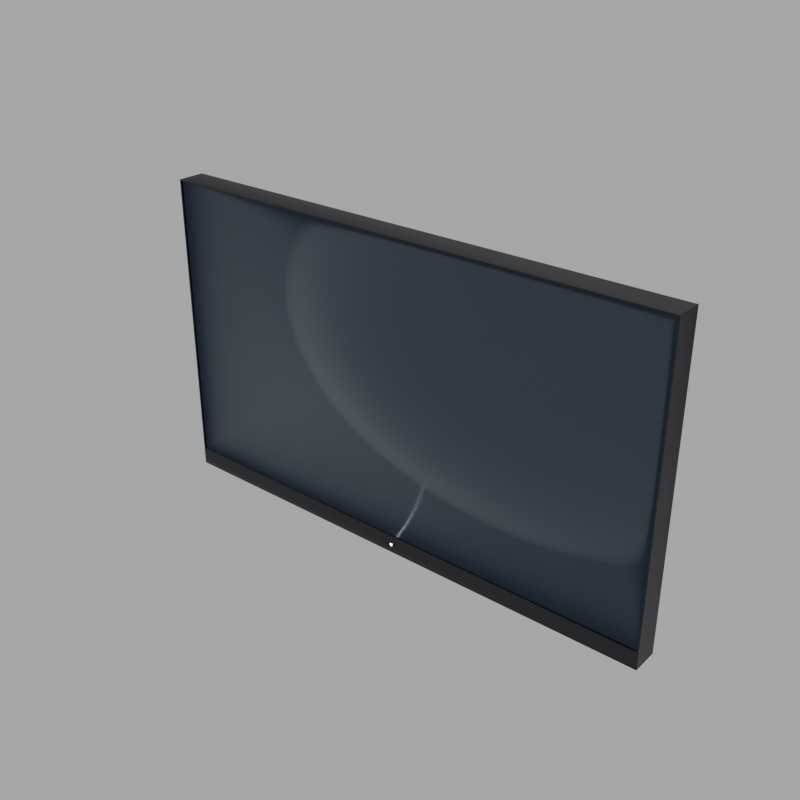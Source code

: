# Source: model.blend  (saved by Blender 4.2.66; exported with 4.5.12 LTS)
import bpy
from mathutils import Matrix  # noqa: F401  (used for matrix-valued properties, if any)

bpy.ops.wm.read_factory_settings(use_empty=True)
scene = bpy.context.scene
scene.name = 'Scene'

# ---- materials (node trees are filled in below, after node groups)
mat_bezel = bpy.data.materials.new('Bezel')
mat_screen = bpy.data.materials.new('Screen')
mat_indicator = bpy.data.materials.new('Indicator')

# ---- material node trees
mat_bezel.use_nodes = True; mat_bezel.node_tree.nodes.clear()
_N = mat_bezel.node_tree.nodes; _L = mat_bezel.node_tree.links
n0 = _N.new('ShaderNodeBsdfPrincipled'); n0.name = 'Principled BSDF'; n0.location = (10, 300)
n0.inputs[0].default_value = (0.008, 0.008, 0.009, 1.0)
n0.inputs[1].default_value = 0.04
n0.inputs[2].default_value = 0.48
n0.inputs[20].default_value = 0.1
n1 = _N.new('ShaderNodeOutputMaterial'); n1.name = 'Material Output'; n1.location = (300, 300)
_L.new(n0.outputs[0], n1.inputs[0])
n1.is_active_output = True
mat_screen.use_nodes = True; mat_screen.node_tree.nodes.clear()
_N = mat_screen.node_tree.nodes; _L = mat_screen.node_tree.links
n0 = _N.new('ShaderNodeBsdfPrincipled'); n0.name = 'Principled BSDF'; n0.location = (10, 300)
n0.inputs[0].default_value = (0.012, 0.016, 0.024, 1.0)
n0.inputs[2].default_value = 0.22
n0.inputs[19].default_value = 0.35
n0.inputs[20].default_value = 0.18
n0.inputs[27].default_value = (0.012, 0.018, 0.03, 1.0)
n0.inputs[28].default_value = 0.9
n1 = _N.new('ShaderNodeOutputMaterial'); n1.name = 'Material Output'; n1.location = (300, 300)
_L.new(n0.outputs[0], n1.inputs[0])
n1.is_active_output = True
mat_indicator.use_nodes = True; mat_indicator.node_tree.nodes.clear()
_N = mat_indicator.node_tree.nodes; _L = mat_indicator.node_tree.links
n0 = _N.new('ShaderNodeBsdfPrincipled'); n0.name = 'Principled BSDF'; n0.location = (10, 300)
n0.inputs[0].default_value = (0.75, 0.88, 1.0, 1.0)
n0.inputs[2].default_value = 0.2
n0.inputs[20].default_value = 0.1
n0.inputs[27].default_value = (0.65, 0.86, 1.0, 1.0)
n0.inputs[28].default_value = 18.0
n1 = _N.new('ShaderNodeOutputMaterial'); n1.name = 'Material Output'; n1.location = (300, 300)
_L.new(n0.outputs[0], n1.inputs[0])
n1.is_active_output = True

# ---- world
world_studio = bpy.data.worlds.new('Studio'); scene.world = world_studio
world_studio.use_nodes = True; world_studio.node_tree.nodes.clear()
_N = world_studio.node_tree.nodes; _L = world_studio.node_tree.links
n0 = _N.new('ShaderNodeBackground'); n0.name = 'Background'; n0.location = (10, 300)
n0.inputs[0].default_value = (0.84, 0.85, 0.87, 1.0)
n0.inputs[1].default_value = 0.55
n1 = _N.new('ShaderNodeOutputWorld'); n1.name = 'World Output'; n1.location = (300, 300)
_L.new(n0.outputs[0], n1.inputs[0])
n1.is_active_output = True

# ---- meshes
me_panel = bpy.data.meshes.new('Panel')
me_panel.from_pydata([(0.7239, -0.0381, 0.01889), (-0.7239, -0.0381, 0.01889), (-0.7239, -0.0381, 0.02689), (0.7239, -0.0381, 0.02689), (0.7239, -0.0381, 0.04976), (-0.7239, -0.0381, 0.04976), (-0.7239, -0.0381, 0.8592), (0.7239, -0.0381, 0.8592), (-0.723, -0.0372, 0.0), (-0.7239, -0.0381, 0.0009), (-0.7236, -0.03784, 0.0002636), (0.723, -0.0372, 0.0), (0.7239, -0.0381, 0.0009), (0.7236, -0.03784, 0.0002636), (-0.018, -0.0372, 0.01979), (-0.0189, -0.0381, 0.01889), (-0.01826, -0.03784, 0.01916), (-0.018, -0.0372, 0.02599), (-0.0171, -0.0381, 0.02689), (-0.01774, -0.03784, 0.02663), (0.018, -0.0372, 0.01979), (0.0171, -0.0381, 0.01889), (0.01774, -0.03784, 0.01916), (0.018, -0.0372, 0.02599), (0.0189, -0.0381, 0.02689), (0.01826, -0.03784, 0.02663), (-0.7195, -0.0372, 0.05066), (-0.7195, -0.0381, 0.04976), (-0.7195, -0.03765, 0.05021), (-0.7195, -0.0372, 0.8583), (-0.7195, -0.0381, 0.8592), (-0.7195, -0.03765, 0.8587), (0.7195, -0.0372, 0.05066), (0.7195, -0.0381, 0.04976), (0.7195, -0.03774, 0.05012), (0.7195, -0.0372, 0.8583), (0.7195, -0.0381, 0.8592), (0.7195, -0.03765, 0.8587), (0.723, -0.0372, 0.8636), (0.7239, -0.0381, 0.8627), (0.7236, -0.03784, 0.8633), (-0.723, -0.0372, 0.8636), (-0.7239, -0.0381, 0.8627), (-0.7236, -0.03784, 0.8633), (0.018, -0.0372, 0.01979), (0.0171, -0.0363, 0.01979), (0.0171, -0.0372, 0.01889), (0.01774, -0.03656, 0.01979), (0.01762, -0.03668, 0.01927), (0.0171, -0.03656, 0.01916), (0.01774, -0.0372, 0.01916), (-0.018, -0.0372, 0.01979), (-0.0171, -0.0372, 0.01889), (-0.0171, -0.0363, 0.01979), (-0.01774, -0.0372, 0.01916), (-0.01762, -0.03668, 0.01927), (-0.0171, -0.03656, 0.01916), (-0.01774, -0.03656, 0.01979), (-0.018, -0.0372, 0.02599), (-0.0171, -0.0363, 0.02599), (-0.0171, -0.0372, 0.02689), (-0.01774, -0.03656, 0.02599), (-0.01762, -0.03668, 0.02651), (-0.0171, -0.03656, 0.02663), (-0.01774, -0.0372, 0.02663), (0.018, -0.0372, 0.02599), (0.0171, -0.0372, 0.02689), (0.0171, -0.0363, 0.02599), (0.01774, -0.0372, 0.02663), (0.01762, -0.03668, 0.02651), (0.0171, -0.03656, 0.02663), (0.01774, -0.03656, 0.02599), (0.7195, -0.029, 0.05066), (0.7186, -0.0281, 0.05066), (0.7186, -0.029, 0.04976), (0.7192, -0.02836, 0.05066), (0.7191, -0.02848, 0.05014), (0.7186, -0.02836, 0.05003), (0.7192, -0.029, 0.05003), (-0.7195, -0.029, 0.05066), (-0.7186, -0.029, 0.04976), (-0.7186, -0.0281, 0.05066), (-0.7192, -0.029, 0.05003), (-0.7191, -0.02848, 0.05014), (-0.7186, -0.02836, 0.05003), (-0.7192, -0.02836, 0.05066), (-0.7195, -0.029, 0.8583), (-0.7186, -0.0281, 0.8583), (-0.7186, -0.029, 0.8592), (-0.7192, -0.02836, 0.8583), (-0.7191, -0.02848, 0.8588), (-0.7186, -0.02836, 0.8589), (-0.7192, -0.029, 0.8589), (0.7195, -0.029, 0.8583), (0.7186, -0.029, 0.8592), (0.7186, -0.0281, 0.8583), (0.7192, -0.029, 0.8589), (0.7191, -0.02848, 0.8588), (0.7186, -0.02836, 0.8589), (0.7192, -0.02836, 0.8583), (-0.7239, 0.0372, 0.0009), (-0.723, 0.0381, 0.0009), (-0.723, 0.0372, 0.0), (-0.7236, 0.03784, 0.0009), (-0.7235, 0.03772, 0.0003804), (-0.723, 0.03784, 0.0002636), (-0.7236, 0.0372, 0.0002636), (0.723, 0.0381, 0.0009), (0.7239, 0.0372, 0.0009), (0.723, 0.0372, 0.0), (0.7236, 0.03784, 0.0009), (0.7235, 0.03772, 0.0003804), (0.7236, 0.0372, 0.0002636), (0.723, 0.03784, 0.0002636), (0.7239, 0.0372, 0.8627), (0.723, 0.0381, 0.8627), (0.723, 0.0372, 0.8636), (0.7236, 0.03784, 0.8627), (0.7235, 0.03772, 0.8632), (0.723, 0.03784, 0.8633), (0.7236, 0.0372, 0.8633), (-0.7239, 0.0372, 0.8627), (-0.723, 0.0372, 0.8636), (-0.723, 0.0381, 0.8627), (-0.7236, 0.0372, 0.8633), (-0.7235, 0.03772, 0.8632), (-0.723, 0.03784, 0.8633), (-0.7236, 0.03784, 0.8627)], [], [(8, 102, 109, 11), (17, 14, 51, 58), (5, 27, 30, 6), (2, 3, 4, 5), (29, 26, 79, 86), (6, 7, 39, 42), (41, 38, 116, 122), (24, 18, 60, 66), (20, 23, 65, 44), (15, 21, 46, 52), (21, 0, 3, 24), (81, 73, 95, 87), (36, 30, 88, 94), (32, 35, 93, 72), (27, 33, 74, 80), (33, 4, 7, 36), (101, 123, 115, 107), (9, 42, 121, 100), (53, 45, 67, 59), (39, 12, 108, 114), (1, 15, 18, 2), (44, 47, 48, 50), (45, 49, 48, 47), (46, 50, 48, 49), (51, 54, 55, 57), (52, 56, 55, 54), (53, 57, 55, 56), (58, 61, 62, 64), (59, 63, 62, 61), (60, 64, 62, 63), (65, 68, 69, 71), (66, 70, 69, 68), (67, 71, 69, 70), (72, 75, 76, 78), (73, 77, 76, 75), (74, 78, 76, 77), (79, 82, 83, 85), (80, 84, 83, 82), (81, 85, 83, 84), (86, 89, 90, 92), (87, 91, 90, 89), (88, 92, 90, 91), (93, 96, 97, 99), (94, 98, 97, 96), (95, 99, 97, 98), (100, 103, 104, 106), (101, 105, 104, 103), (102, 106, 104, 105), (107, 110, 111, 113), (108, 112, 111, 110), (109, 113, 111, 112), (114, 117, 118, 120), (115, 119, 118, 117), (116, 120, 118, 119), (121, 124, 125, 127), (122, 126, 125, 124), (123, 127, 125, 126), (8, 11, 13, 10), (10, 13, 12, 9), (14, 17, 19, 16), (16, 19, 18, 15), (23, 20, 22, 25), (25, 22, 21, 24), (26, 29, 31, 28), (28, 31, 30, 27), (35, 32, 34, 37), (37, 34, 33, 36), (38, 41, 43, 40), (40, 43, 42, 39), (51, 14, 16, 54), (54, 16, 15, 52), (20, 44, 50, 22), (22, 50, 46, 21), (45, 53, 56, 49), (49, 56, 52, 46), (65, 23, 25, 68), (68, 25, 24, 66), (17, 58, 64, 19), (19, 64, 60, 18), (59, 67, 70, 63), (63, 70, 66, 60), (53, 59, 61, 57), (57, 61, 58, 51), (67, 45, 47, 71), (71, 47, 44, 65), (79, 26, 28, 82), (82, 28, 27, 80), (32, 72, 78, 34), (34, 78, 74, 33), (73, 81, 84, 77), (77, 84, 80, 74), (93, 35, 37, 96), (96, 37, 36, 94), (29, 86, 92, 31), (31, 92, 88, 30), (87, 95, 98, 91), (91, 98, 94, 88), (81, 87, 89, 85), (85, 89, 86, 79), (95, 73, 75, 99), (99, 75, 72, 93), (9, 100, 106, 10), (10, 106, 102, 8), (101, 107, 113, 105), (105, 113, 109, 102), (108, 12, 13, 112), (112, 13, 11, 109), (121, 42, 43, 124), (124, 43, 41, 122), (39, 114, 120, 40), (40, 120, 116, 38), (115, 123, 126, 119), (119, 126, 122, 116), (123, 101, 103, 127), (127, 103, 100, 121), (107, 115, 117, 110), (110, 117, 114, 108), (9, 12, 0, 1)])
me_panel.polygons.foreach_set('use_smooth', [True] * 118)
_k = set([(9, 10), (12, 13), (14, 17), (14, 51), (15, 16), (15, 18), (15, 52), (17, 58), (18, 19), (20, 23), (20, 44), (21, 22), (21, 24), (23, 65), (24, 25), (24, 66), (27, 30), (33, 36), (39, 40), (42, 43), (44, 65), (51, 58)])
me_panel.attributes.new('sharp_edge', 'BOOLEAN', 'EDGE').data.foreach_set('value', [ (min(e.vertices), max(e.vertices)) in _k for e in me_panel.edges])
me_panel.materials.append(mat_bezel)
me_panel.update()
me_panel.normals_split_custom_set([tuple(v) for v in zip(*[iter([-0.1485, 0.1333, -0.9799, 0.1701, 0.1797, -0.9689, 0.1797, -0.1701, -0.9689, -0.1333, -0.1485, -0.9799, 0.0, 0.0, 0.0, 0.0, 0.0, 0.0, 0.0, 0.0, 0.0, 0.0, 0.0, 0.0, 0.0, -1.0, 0.0, 0.0, -1.0, 0.0, 0.0, -1.0, 0.0, 0.0, -1.0, 0.0, 0.0, -1.0, 0.0, 0.0, -1.0, 0.0, 0.0, -1.0, 0.0, 0.0, -1.0, 0.0, 0.9917, 0.06966, -0.1079, 0.9885, 0.05104, 0.1426, 0.9089, -0.1695, 0.3811, 0.9485, -0.006831, -0.3167, 0.0, -1.0, 0.0, 0.0, -1.0, 0.0, 0.1567, -0.9397, 0.304, -0.1089, -0.994, -0.01196, 0.1333, -0.1485, 0.9799, 0.1485, 0.1333, 0.9799, -0.17, 0.1796, 0.9689, -0.1797, -0.1701, 0.9689, 0.0, 0.0, -1.0, -0.005017, 0.04398, -0.999, -0.01955, -0.3707, -0.9286, -0.4664, -0.4552, -0.7585, 0.0, 0.0, 0.0, 0.0, 0.0, 0.0, 0.0, 0.0, 0.0, 0.0, 0.0, 0.0, 0.0, 0.0, 1.0, 0.005017, 0.04398, 0.999, 0.01955, -0.3707, 0.9286, 0.4664, -0.4552, 0.7585, 0.0, -1.0, 0.0, 0.0, -1.0, 0.0, 0.0, -1.0, 0.0, 0.0, -1.0, 0.0, -0.01957, -0.9285, 0.3707, -0.1634, -0.881, 0.4439, 0.01957, -0.9285, -0.3707, 0.1634, -0.881, -0.4439, -0.4497, -0.5323, -0.7172, 0.08961, -0.2405, -0.9665, 0.587, -0.1653, -0.7925, -0.2032, -0.5223, -0.8282, -0.9928, 0.06413, 0.101, -0.9885, 0.05104, -0.1426, -0.9088, -0.1695, -0.3812, -0.9505, -0.01024, 0.3105, 0.4497, -0.5323, 0.7172, -0.08436, -0.2362, 0.968, -0.5667, -0.1662, 0.807, 0.2032, -0.5223, 0.8282, 0.0, -1.0, 0.0, 0.0, -1.0, 0.0, 0.0, -1.0, 0.0, 0.0, -1.0, 0.0, -0.1797, 0.9689, 0.1701, 0.1701, 0.9689, 0.1797, 0.1797, 0.9689, -0.1701, -0.1701, 0.9689, -0.1797, -0.994, -0.1088, 0.01194, -0.9397, -0.1567, 0.304, -0.9689, 0.1796, -0.1701, -0.9689, -0.17, -0.1796, 0.4439, -0.8811, 0.1634, -0.3707, -0.9286, -0.01955, 0.01955, -0.9286, -0.3707, 0.3707, -0.9286, 0.01955, 0.994, -0.1088, -0.01193, 0.9397, -0.1567, -0.3039, 0.9689, 0.1797, 0.17, 0.9689, -0.17, 0.1797, 0.0, -1.0, 0.0, 0.0, -1.0, 0.0, 0.0, -1.0, 0.0, 0.0, -1.0, 0.0, -0.9406, -0.2402, 0.2402, -0.6016, -0.6016, 0.5255, -0.6902, -0.2171, 0.6903, -0.3886, -0.1342, 0.9116, -0.3707, -0.9286, -0.01955, -0.5255, -0.6016, 0.6016, -0.6902, -0.2171, 0.6903, -0.6016, -0.6016, 0.5255, 0.01955, -0.3707, 0.9286, -0.3886, -0.1342, 0.9116, -0.6902, -0.2171, 0.6903, -0.5255, -0.6016, 0.6016, 0.8666, -0.4523, 0.2106, 0.7524, -0.26, 0.6052, 0.6902, -0.6903, 0.2171, 0.9052, -0.3821, 0.1863, 0.4664, -0.4552, 0.7585, 0.5255, -0.6016, 0.6016, 0.6902, -0.6903, 0.2171, 0.7524, -0.26, 0.6052, 0.4439, -0.8811, 0.1634, 0.9052, -0.3821, 0.1863, 0.6902, -0.6903, 0.2171, 0.5255, -0.6016, 0.6016, 0.9406, -0.2402, -0.2402, 0.6921, -0.6921, 0.205, 0.6902, -0.2171, -0.6903, 0.3886, -0.1342, -0.9116, 0.3707, -0.9286, 0.01955, 0.5255, -0.6016, -0.6016, 0.6902, -0.2171, -0.6903, 0.6921, -0.6921, 0.205, -0.01955, -0.3707, -0.9286, 0.3886, -0.1342, -0.9116, 0.6902, -0.2171, -0.6903, 0.5255, -0.6016, -0.6016, -0.8666, -0.4523, -0.2106, -0.7524, -0.26, -0.6052, -0.6902, -0.6903, -0.2171, -0.3886, -0.9116, -0.1342, -0.4664, -0.4552, -0.7585, -0.5255, -0.6016, -0.6016, -0.6902, -0.6903, -0.2171, -0.7524, -0.26, -0.6052, 0.01955, -0.9286, -0.3707, -0.3886, -0.9116, -0.1342, -0.6902, -0.6903, -0.2171, -0.5255, -0.6016, -0.6016, -0.9505, -0.01024, 0.3105, -0.6921, -0.6921, -0.2049, -0.6902, -0.2171, 0.6903, -0.8519, -0.4068, 0.3297, -0.1634, -0.881, 0.4439, -0.5254, -0.6016, 0.6016, -0.6902, -0.2171, 0.6903, -0.6921, -0.6921, -0.2049, -0.5667, -0.1662, 0.807, -0.8519, -0.4068, 0.3297, -0.6902, -0.2171, 0.6903, -0.5254, -0.6016, 0.6016, 0.9089, -0.1695, 0.3811, 0.7905, 0.1482, 0.5943, 0.6902, -0.6903, 0.2171, 0.3886, -0.9116, 0.1342, 0.2032, -0.5223, 0.8282, 0.5254, -0.6017, 0.6016, 0.6902, -0.6903, 0.2171, 0.7905, 0.1482, 0.5943, -0.01957, -0.9285, 0.3707, 0.3886, -0.9116, 0.1342, 0.6902, -0.6903, 0.2171, 0.5254, -0.6017, 0.6016, 0.9485, -0.006831, -0.3167, 0.6016, -0.6017, -0.5255, 0.6902, -0.2171, -0.6903, 0.8436, -0.4144, -0.3416, 0.1634, -0.881, -0.4439, 0.5255, -0.6016, -0.6016, 0.6902, -0.2171, -0.6903, 0.6016, -0.6017, -0.5255, 0.587, -0.1653, -0.7925, 0.8436, -0.4144, -0.3416, 0.6902, -0.2171, -0.6903, 0.5255, -0.6016, -0.6016, -0.9088, -0.1695, -0.3812, -0.7905, 0.1482, -0.5943, -0.6902, -0.6903, -0.2171, -0.9051, -0.3821, -0.1863, -0.2032, -0.5223, -0.8282, -0.5255, -0.6016, -0.6016, -0.6902, -0.6903, -0.2171, -0.7905, 0.1482, -0.5943, 0.01957, -0.9285, -0.3707, -0.9051, -0.3821, -0.1863, -0.6902, -0.6903, -0.2171, -0.5255, -0.6016, -0.6016, -0.9689, -0.17, -0.1796, -0.5273, 0.5273, -0.6662, -0.7058, 0.06188, -0.7057, -0.9592, 0.1837, -0.215, -0.1797, 0.9689, 0.1701, -0.6662, 0.5273, -0.5273, -0.7058, 0.06188, -0.7057, -0.5273, 0.5273, -0.6662, 0.1701, 0.1797, -0.9689, -0.9592, 0.1837, -0.215, -0.7058, 0.06188, -0.7057, -0.6662, 0.5273, -0.5273, -0.1701, 0.9689, -0.1797, 0.5273, 0.5274, -0.6662, 0.06184, 0.7058, -0.7057, 0.1837, 0.9592, -0.2151, 0.9689, 0.1797, 0.17, 0.5273, 0.6663, -0.5273, 0.06184, 0.7058, -0.7057, 0.5273, 0.5274, -0.6662, 0.1797, -0.1701, -0.9689, 0.1837, 0.9592, -0.2151, 0.06184, 0.7058, -0.7057, 0.5273, 0.6663, -0.5273, 0.9689, -0.17, 0.1797, 0.5273, 0.5274, 0.6662, 0.7057, 0.06183, 0.7058, 0.9592, 0.1836, 0.215, 0.1797, 0.9689, -0.1701, 0.6662, 0.5273, 0.5274, 0.7057, 0.06183, 0.7058, 0.5273, 0.5274, 0.6662, -0.17, 0.1796, 0.9689, 0.9592, 0.1836, 0.215, 0.7057, 0.06183, 0.7058, 0.6662, 0.5273, 0.5274, -0.9689, 0.1796, -0.1701, -0.5273, 0.6662, 0.5273, -0.7058, 0.7057, 0.06192, -0.9592, 0.215, 0.1837, -0.1797, -0.1701, 0.9689, -0.6662, 0.5274, 0.5273, -0.7058, 0.7057, 0.06192, -0.5273, 0.6662, 0.5273, 0.1701, 0.9689, 0.1797, -0.9592, 0.215, 0.1837, -0.7058, 0.7057, 0.06192, -0.6662, 0.5274, 0.5273, -0.1485, 0.1333, -0.9799, -0.1333, -0.1485, -0.9799, 0.6785, -0.6785, -0.2814, -0.6785, -0.6785, -0.2814, -0.6785, -0.6785, -0.2814, 0.6785, -0.6785, -0.2814, 0.1089, -0.994, 0.01197, -0.1567, -0.9397, -0.304, 0.9586, -0.2639, 0.1073, 0.9836, 1.47e-06, -0.1803, 0.8836, -0.1766, -0.4337, 0.8319, -0.5382, 0.1352, 0.8319, -0.5382, 0.1352, 0.8836, -0.1766, -0.4337, -2.013e-05, -1.0, -3.526e-06, -8.707e-05, -1.0, -5.841e-06, -0.9586, -0.2639, -0.1073, -0.9836, 8.717e-07, 0.1803, -0.8836, -0.1766, 0.4337, -0.8319, -0.5382, -0.1352, -0.8319, -0.5382, -0.1352, -0.8836, -0.1766, 0.4337, 2.013e-05, -1.0, 3.526e-06, 8.707e-05, -1.0, 5.841e-06, 0.9885, 0.05104, 0.1426, 0.9917, 0.06966, -0.1079, 0.9218, 0.05611, -0.3836, 0.9247, 0.06566, 0.375, 0.9247, 0.06566, 0.375, 0.9218, 0.05611, -0.3836, 0.08961, -0.2405, -0.9665, 0.4497, -0.5323, 0.7172, -0.9885, 0.05104, -0.1426, -0.9928, 0.06413, 0.101, -0.9068, 0.06716, 0.4162, -0.9247, 0.06566, -0.3751, -0.9247, 0.06566, -0.3751, -0.9068, 0.06716, 0.4162, -0.08436, -0.2362, 0.968, -0.4497, -0.5323, -0.7172, 0.1485, 0.1333, 0.9799, 0.1333, -0.1485, 0.9799, -0.6785, -0.6785, 0.2815, 0.6785, -0.6785, 0.2815, 0.6785, -0.6785, 0.2815, -0.6785, -0.6785, 0.2815, -0.1089, -0.994, -0.01196, 0.1567, -0.9397, 0.304, 0.8666, -0.4523, 0.2106, 0.9586, -0.2639, 0.1073, 0.8319, -0.5382, 0.1352, 0.7524, -0.26, 0.6052, 0.7524, -0.26, 0.6052, 0.8319, -0.5382, 0.1352, 7.376e-05, 2.155e-05, 1.0, 0.4664, -0.4552, 0.7585, -0.9836, 8.717e-07, 0.1803, -0.9406, -0.2402, 0.2402, -0.3886, -0.1342, 0.9116, -0.8836, -0.1766, 0.4337, -0.8836, -0.1766, 0.4337, -0.3886, -0.1342, 0.9116, 0.01955, -0.3707, 0.9286, 0.005017, 0.04398, 0.999, -0.3707, -0.9286, -0.01955, 0.4439, -0.8811, 0.1634, 0.5255, -0.6016, 0.6016, -0.5255, -0.6016, 0.6016, -0.5255, -0.6016, 0.6016, 0.5255, -0.6016, 0.6016, 0.4664, -0.4552, 0.7585, 0.01955, -0.3707, 0.9286, -0.8666, -0.4523, -0.2106, -0.9586, -0.2639, -0.1073, -0.8319, -0.5382, -0.1352, -0.7524, -0.26, -0.6052, -0.7524, -0.26, -0.6052, -0.8319, -0.5382, -0.1352, -7.242e-05, 2.447e-05, -1.0, -0.4664, -0.4552, -0.7585, 0.9836, 1.47e-06, -0.1803, 0.9406, -0.2402, -0.2402, 0.3886, -0.1342, -0.9116, 0.8836, -0.1766, -0.4337, 0.8836, -0.1766, -0.4337, 0.3886, -0.1342, -0.9116, -0.01955, -0.3707, -0.9286, -0.005017, 0.04398, -0.999, 0.3707, -0.9286, 0.01955, 0.01955, -0.9286, -0.3707, -0.5255, -0.6016, -0.6016, 0.5255, -0.6016, -0.6016, 0.5255, -0.6016, -0.6016, -0.5255, -0.6016, -0.6016, -0.4664, -0.4552, -0.7585, -0.01955, -0.3707, -0.9286, 0.4439, -0.8811, 0.1634, 0.3707, -0.9286, 0.01955, 0.6921, -0.6921, 0.205, 0.9052, -0.3821, 0.1863, 0.9052, -0.3821, 0.1863, 0.6921, -0.6921, 0.205, 0.9406, -0.2402, -0.2402, 0.8666, -0.4523, 0.2106, 0.01955, -0.9286, -0.3707, -0.3707, -0.9286, -0.01955, -0.6016, -0.6016, 0.5255, -0.3886, -0.9116, -0.1342, -0.3886, -0.9116, -0.1342, -0.6016, -0.6016, 0.5255, -0.9406, -0.2402, 0.2402, -0.8666, -0.4523, -0.2106, 0.9089, -0.1695, 0.3811, 0.9885, 0.05104, 0.1426, 0.9247, 0.06566, 0.375, 0.7905, 0.1482, 0.5943, 0.7905, 0.1482, 0.5943, 0.9247, 0.06566, 0.375, 0.4497, -0.5323, 0.7172, 0.2032, -0.5223, 0.8282, -0.9928, 0.06413, 0.101, -0.9505, -0.01024, 0.3105, -0.8519, -0.4068, 0.3297, -0.9068, 0.06716, 0.4162, -0.9068, 0.06716, 0.4162, -0.8519, -0.4068, 0.3297, -0.5667, -0.1662, 0.807, -0.08436, -0.2362, 0.968, -0.1634, -0.881, 0.4439, -0.01957, -0.9285, 0.3707, 0.5254, -0.6017, 0.6016, -0.5254, -0.6016, 0.6016, -0.5254, -0.6016, 0.6016, 0.5254, -0.6017, 0.6016, 0.2032, -0.5223, 0.8282, -0.5667, -0.1662, 0.807, -0.9088, -0.1695, -0.3812, -0.9885, 0.05104, -0.1426, -0.9247, 0.06566, -0.3751, -0.7905, 0.1482, -0.5943, -0.7905, 0.1482, -0.5943, -0.9247, 0.06566, -0.3751, -0.4497, -0.5323, -0.7172, -0.2032, -0.5223, -0.8282, 0.9917, 0.06966, -0.1079, 0.9485, -0.006831, -0.3167, 0.8436, -0.4144, -0.3416, 0.9218, 0.05611, -0.3836, 0.9218, 0.05611, -0.3836, 0.8436, -0.4144, -0.3416, 0.587, -0.1653, -0.7925, 0.08961, -0.2405, -0.9665, 0.1634, -0.881, -0.4439, 0.01957, -0.9285, -0.3707, -0.5255, -0.6016, -0.6016, 0.5255, -0.6016, -0.6016, 0.5255, -0.6016, -0.6016, -0.5255, -0.6016, -0.6016, -0.2032, -0.5223, -0.8282, 0.587, -0.1653, -0.7925, -0.01957, -0.9285, 0.3707, 0.1634, -0.881, -0.4439, 0.6016, -0.6017, -0.5255, 0.3886, -0.9116, 0.1342, 0.3886, -0.9116, 0.1342, 0.6016, -0.6017, -0.5255, 0.9485, -0.006831, -0.3167, 0.9089, -0.1695, 0.3811, 0.01957, -0.9285, -0.3707, -0.1634, -0.881, 0.4439, -0.6921, -0.6921, -0.2049, -0.9051, -0.3821, -0.1863, -0.9051, -0.3821, -0.1863, -0.6921, -0.6921, -0.2049, -0.9505, -0.01024, 0.3105, -0.9088, -0.1695, -0.3812, -0.994, -0.1088, 0.01194, -0.9689, -0.17, -0.1796, -0.9592, 0.1837, -0.215, -0.6785, -0.6785, -0.2814, -0.6785, -0.6785, -0.2814, -0.9592, 0.1837, -0.215, 0.1701, 0.1797, -0.9689, -0.1485, 0.1333, -0.9799, -0.1797, 0.9689, 0.1701, -0.1701, 0.9689, -0.1797, 0.1837, 0.9592, -0.2151, -0.6662, 0.5273, -0.5273, -0.6662, 0.5273, -0.5273, 0.1837, 0.9592, -0.2151, 0.1797, -0.1701, -0.9689, 0.1701, 0.1797, -0.9689, 0.9689, 0.1797, 0.17, 0.9397, -0.1567, -0.3039, 0.6785, -0.6785, -0.2814, 0.5273, 0.6663, -0.5273, 0.5273, 0.6663, -0.5273, 0.6785, -0.6785, -0.2814, -0.1333, -0.1485, -0.9799, 0.1797, -0.1701, -0.9689, -0.9689, 0.1796, -0.1701, -0.9397, -0.1567, 0.304, -0.6785, -0.6785, 0.2815, -0.5273, 0.6662, 0.5273, -0.5273, 0.6662, 0.5273, -0.6785, -0.6785, 0.2815, 0.1333, -0.1485, 0.9799, -0.1797, -0.1701, 0.9689, 0.994, -0.1088, -0.01193, 0.9689, -0.17, 0.1797, 0.9592, 0.1836, 0.215, 0.6785, -0.6785, 0.2815, 0.6785, -0.6785, 0.2815, 0.9592, 0.1836, 0.215, -0.17, 0.1796, 0.9689, 0.1485, 0.1333, 0.9799, 0.1797, 0.9689, -0.1701, 0.1701, 0.9689, 0.1797, -0.6662, 0.5274, 0.5273, 0.6662, 0.5273, 0.5274, 0.6662, 0.5273, 0.5274, -0.6662, 0.5274, 0.5273, -0.1797, -0.1701, 0.9689, -0.17, 0.1796, 0.9689, 0.1701, 0.9689, 0.1797, -0.1797, 0.9689, 0.1701, -0.5273, 0.5273, -0.6662, -0.9592, 0.215, 0.1837, -0.9592, 0.215, 0.1837, -0.5273, 0.5273, -0.6662, -0.9689, -0.17, -0.1796, -0.9689, 0.1796, -0.1701, -0.1701, 0.9689, -0.1797, 0.1797, 0.9689, -0.1701, 0.5273, 0.5274, 0.6662, 0.5273, 0.5274, -0.6662, 0.5273, 0.5274, -0.6662, 0.5273, 0.5274, 0.6662, 0.9689, -0.17, 0.1797, 0.9689, 0.1797, 0.17, -0.1567, -0.9397, -0.304, 0.1089, -0.994, 0.01197, 0.0, -1.0, 0.0, 0.0, -1.0, 0.0])] * 3)])
me_screen = bpy.data.meshes.new('Screen')
me_screen.from_pydata([(-0.7179, -0.0341, 0.05136), (-0.7179, -0.0341, 0.8576), (-0.7179, -0.0291, 0.05136), (-0.7179, -0.0291, 0.8576), (0.7179, -0.0341, 0.05136), (0.7179, -0.0341, 0.8576), (0.7179, -0.0291, 0.05136), (0.7179, -0.0291, 0.8576)], [], [(0, 1, 3, 2), (2, 3, 7, 6), (6, 7, 5, 4), (4, 5, 1, 0), (2, 6, 4, 0), (7, 3, 1, 5)])
me_screen.polygons.foreach_set('use_smooth', [True] * 6)
_k = set([(0, 1), (0, 2), (0, 4), (1, 3), (1, 5), (2, 3), (2, 6), (3, 7), (4, 5), (4, 6), (5, 7), (6, 7)])
me_screen.attributes.new('sharp_edge', 'BOOLEAN', 'EDGE').data.foreach_set('value', [ (min(e.vertices), max(e.vertices)) in _k for e in me_screen.edges])
me_screen.materials.append(mat_screen)
me_screen.update()
me_indicator = bpy.data.meshes.new('Indicator')
me_indicator.from_pydata([(0.0032, -0.03735, 0.02289), (0.0032, -0.03595, 0.02289), (0.003091, -0.03735, 0.02372), (0.003091, -0.03595, 0.02372), (0.002771, -0.03735, 0.02449), (0.002771, -0.03595, 0.02449), (0.002263, -0.03735, 0.02515), (0.002263, -0.03595, 0.02515), (0.0016, -0.03735, 0.02566), (0.0016, -0.03595, 0.02566), (0.0008282, -0.03735, 0.02598), (0.0008282, -0.03595, 0.02598), (1.959e-19, -0.03735, 0.02609), (1.959e-19, -0.03595, 0.02609), (-0.0008282, -0.03735, 0.02598), (-0.0008282, -0.03595, 0.02598), (-0.0016, -0.03735, 0.02566), (-0.0016, -0.03595, 0.02566), (-0.002263, -0.03735, 0.02515), (-0.002263, -0.03595, 0.02515), (-0.002771, -0.03735, 0.02449), (-0.002771, -0.03595, 0.02449), (-0.003091, -0.03735, 0.02372), (-0.003091, -0.03595, 0.02372), (-0.0032, -0.03735, 0.02289), (-0.0032, -0.03595, 0.02289), (-0.003091, -0.03735, 0.02206), (-0.003091, -0.03595, 0.02206), (-0.002771, -0.03735, 0.02129), (-0.002771, -0.03595, 0.02129), (-0.002263, -0.03735, 0.02063), (-0.002263, -0.03595, 0.02063), (-0.0016, -0.03735, 0.02012), (-0.0016, -0.03595, 0.02012), (-0.0008282, -0.03735, 0.0198), (-0.0008282, -0.03595, 0.0198), (-5.878e-19, -0.03735, 0.01969), (-5.878e-19, -0.03595, 0.01969), (0.0008282, -0.03735, 0.0198), (0.0008282, -0.03595, 0.0198), (0.0016, -0.03735, 0.02012), (0.0016, -0.03595, 0.02012), (0.002263, -0.03735, 0.02063), (0.002263, -0.03595, 0.02063), (0.002771, -0.03735, 0.02129), (0.002771, -0.03595, 0.02129), (0.003091, -0.03735, 0.02206), (0.003091, -0.03595, 0.02206)], [], [(0, 1, 3, 2), (2, 3, 5, 4), (4, 5, 7, 6), (6, 7, 9, 8), (8, 9, 11, 10), (10, 11, 13, 12), (12, 13, 15, 14), (14, 15, 17, 16), (16, 17, 19, 18), (18, 19, 21, 20), (20, 21, 23, 22), (22, 23, 25, 24), (24, 25, 27, 26), (26, 27, 29, 28), (28, 29, 31, 30), (30, 31, 33, 32), (32, 33, 35, 34), (34, 35, 37, 36), (36, 37, 39, 38), (38, 39, 41, 40), (40, 41, 43, 42), (42, 43, 45, 44), (44, 45, 47, 46), (46, 47, 1, 0), (46, 0, 2, 4, 6, 8, 10, 12, 14, 16, 18, 20, 22, 24, 26, 28, 30, 32, 34, 36, 38, 40, 42, 44), (1, 47, 45, 43, 41, 39, 37, 35, 33, 31, 29, 27, 25, 23, 21, 19, 17, 15, 13, 11, 9, 7, 5, 3)])
me_indicator.polygons.foreach_set('use_smooth', [True] * 26)
_k = set([(0, 2), (0, 46), (1, 3), (1, 47), (2, 4), (3, 5), (4, 6), (5, 7), (6, 8), (7, 9), (8, 10), (9, 11), (10, 12), (11, 13), (12, 14), (13, 15), (14, 16), (15, 17), (16, 18), (17, 19), (18, 20), (19, 21), (20, 22), (21, 23), (22, 24), (23, 25), (24, 26), (25, 27), (26, 28), (27, 29), (28, 30), (29, 31), (30, 32), (31, 33), (32, 34), (33, 35), (34, 36), (35, 37), (36, 38), (37, 39), (38, 40), (39, 41), (40, 42), (41, 43), (42, 44), (43, 45), (44, 46), (45, 47)])
me_indicator.attributes.new('sharp_edge', 'BOOLEAN', 'EDGE').data.foreach_set('value', [ (min(e.vertices), max(e.vertices)) in _k for e in me_indicator.edges])
me_indicator.materials.append(mat_indicator)
me_indicator.update()

# ---- objects
ob_panel = bpy.data.objects.new('Panel', me_panel)
ob_screen = bpy.data.objects.new('Screen', me_screen)
ob_indicator = bpy.data.objects.new('Indicator', me_indicator)
ob_f013 = bpy.data.objects.new('F013', None)

# ---- transforms, parenting, visibility, modifiers, constraints
ob_panel.parent = ob_f013
ob_panel.location = (0.0, 0.0, 0.0)
ob_screen.parent = ob_f013
ob_screen.location = (0.0, 0.0, 0.0)
ob_indicator.parent = ob_f013
ob_indicator.location = (0.0, 0.0, 0.0)
ob_f013.location = (0.0, 0.0, 0.0)
ob_f013.empty_display_size = 0.15

# ---- collection membership
scene.collection.objects.link(ob_panel)
scene.collection.objects.link(ob_screen)
scene.collection.objects.link(ob_indicator)
scene.collection.objects.link(ob_f013)

# ---- scene / render settings (as saved in the file)
scene.frame_start = 1; scene.frame_end = 250; scene.frame_set(1)
scene.render.engine = 'BLENDER_EEVEE_NEXT'
scene.render.image_settings.color_mode = 'RGB'
scene.render.resolution_x = 512
scene.render.resolution_y = 512
scene.eevee.taa_render_samples = 48
bpy.context.view_layer.update()

# ---- added for rendering (the .blend has no active camera): camera
cam_auto = bpy.data.cameras.new('AutoCamera')
cam_auto.lens = 50.0
cam_auto.sensor_width = 36.0
cam_auto.clip_end = 1000.0
ob_auto_camera = bpy.data.objects.new('AutoCamera', cam_auto)
scene.collection.objects.link(ob_auto_camera)
ob_auto_camera.location = (1.56134, -1.87361, 1.68087)
ob_auto_camera.rotation_euler = (1.09748, -7.21219e-08, 0.694738)
scene.camera = ob_auto_camera
bpy.context.view_layer.update()
